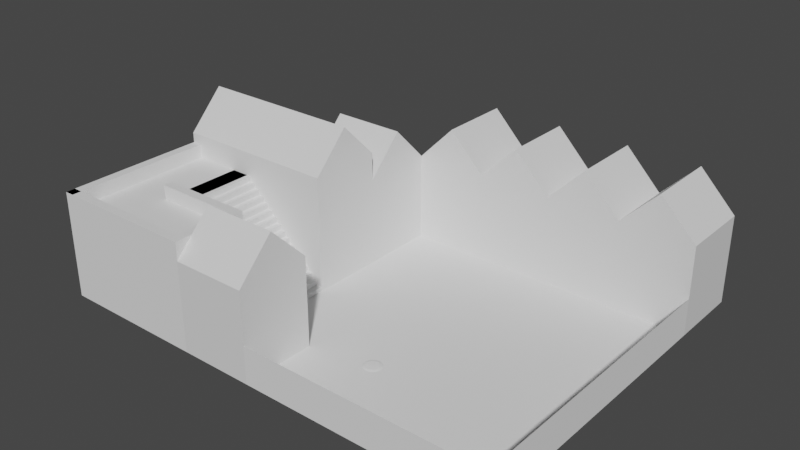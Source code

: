 # Source: town.blend  (saved by Blender 3.5.10; exported with 4.5.12 LTS)
import bpy
from mathutils import Matrix  # noqa: F401  (used for matrix-valued properties, if any)

bpy.ops.wm.read_factory_settings(use_empty=True)
scene = bpy.context.scene
scene.name = 'town'

# ---- collections
col_stairs = bpy.data.collections.new('stairs'); scene.collection.children.link(col_stairs)
col_e_houses = bpy.data.collections.new('e_houses'); scene.collection.children.link(col_e_houses)
col_n_houses = bpy.data.collections.new('n_houses'); scene.collection.children.link(col_n_houses)

# ---- materials (node trees are filled in below, after node groups)
mat_material = bpy.data.materials.new('Material')
mat_material.alpha_threshold = 0.0
mat_material.use_transparent_shadow = False
mat_material.roughness = 0.5
mat_material.line_color = (0.0, 0.0, 0.0, 1.0)

# ---- material node trees
mat_material.use_nodes = True; mat_material.node_tree.nodes.clear()
_N = mat_material.node_tree.nodes; _L = mat_material.node_tree.links
n0 = _N.new('ShaderNodeOutputMaterial'); n0.name = 'Material Output'; n0.location = (300, 300)
n1 = _N.new('ShaderNodeBsdfPrincipled'); n1.name = 'Principled BSDF'; n1.location = (10, 300)
n1.distribution = 'GGX'
n1.subsurface_method = 'RANDOM_WALK_SKIN'
n1.inputs[3].default_value = 1.45
n1.inputs[27].default_value = (0.0, 0.0, 0.0, 1.0)
n1.inputs[28].default_value = 1.0
_L.new(n1.outputs[0], n0.inputs[0])
n0.is_active_output = True

# ---- world
world_world = bpy.data.worlds.new('World'); scene.world = world_world
world_world.use_nodes = True; world_world.node_tree.nodes.clear()
_N = world_world.node_tree.nodes; _L = world_world.node_tree.links
n0 = _N.new('ShaderNodeOutputWorld'); n0.name = 'World Output'; n0.location = (300, 300)
n1 = _N.new('ShaderNodeBackground'); n1.name = 'Background'; n1.location = (10, 300)
n1.inputs[0].default_value = (0.05088, 0.05088, 0.05088, 1.0)
_L.new(n1.outputs[0], n0.inputs[0])
n0.is_active_output = True
world_world.color = (0.05088, 0.05088, 0.05088)
world_world.use_sun_shadow = False
world_world.sun_shadow_jitter_overblur = 0.0

# ---- meshes
me_sphere_001 = bpy.data.meshes.new('Sphere.001')
me_sphere_001.from_pydata([(0.0, 0.3536, 0.3536), (0.0, 0.3536, -0.3536), (0.1353, 0.3266, 0.3536), (0.1913, 0.4619, 0.0), (0.1353, 0.3266, -0.3536), (0.25, 0.25, 0.3536), (0.3536, 0.3536, 0.0), (0.25, 0.25, -0.3536), (0.3266, 0.1353, 0.3536), (0.4619, 0.1913, 0.0), (0.3266, 0.1353, -0.3536), (0.3536, -4.47e-08, 0.3536), (0.5, -7.451e-08, 0.0), (0.3536, -4.47e-08, -0.3536), (0.3266, -0.1353, 0.3536), (0.4619, -0.1913, 0.0), (0.3266, -0.1353, -0.3536), (0.25, -0.25, 0.3536), (0.3536, -0.3536, 0.0), (0.25, -0.25, -0.3536), (0.1353, -0.3266, 0.3536), (0.1913, -0.4619, 0.0), (0.1353, -0.3266, -0.3536), (-1.118e-07, -0.3536, 0.3536), (-1.788e-07, -0.5, 0.0), (-1.118e-07, -0.3536, -0.3536), (-0.1353, -0.3266, 0.3536), (-0.1913, -0.4619, 0.0), (-0.1353, -0.3266, -0.3536), (0.0, 0.0, -0.5), (0.0, 0.0, 0.5), (-0.25, -0.25, 0.3536), (-0.3536, -0.3536, 0.0), (-0.25, -0.25, -0.3536), (-0.3266, -0.1353, 0.3536), (-0.4619, -0.1913, 0.0), (-0.3266, -0.1353, -0.3536), (-0.3536, 1.639e-07, 0.3536), (-0.5, 2.533e-07, 0.0), (-0.3536, 1.639e-07, -0.3536), (-0.3266, 0.1353, 0.3536), (-0.4619, 0.1913, 0.0), (-0.3266, 0.1353, -0.3536), (-0.25, 0.25, 0.3536), (-0.3536, 0.3536, 0.0), (-0.25, 0.25, -0.3536), (-0.1353, 0.3266, 0.3536), (-0.1913, 0.4619, 0.0), (-0.1353, 0.3266, -0.3536), (3.129e-07, 0.5, 0.0)], [], [(29, 1, 4), (49, 0, 2, 3), (1, 49, 3, 4), (0, 30, 2), (4, 3, 6, 7), (2, 30, 5), (29, 4, 7), (3, 2, 5, 6), (6, 5, 8, 9), (7, 6, 9, 10), (5, 30, 8), (29, 7, 10), (29, 10, 13), (9, 8, 11, 12), (10, 9, 12, 13), (8, 30, 11), (29, 13, 16), (12, 11, 14, 15), (13, 12, 15, 16), (11, 30, 14), (29, 16, 19), (15, 14, 17, 18), (16, 15, 18, 19), (14, 30, 17), (29, 19, 22), (18, 17, 20, 21), (19, 18, 21, 22), (17, 30, 20), (20, 30, 23), (29, 22, 25), (21, 20, 23, 24), (22, 21, 24, 25), (25, 24, 27, 28), (23, 30, 26), (29, 25, 28), (24, 23, 26, 27), (28, 27, 32, 33), (26, 30, 31), (29, 28, 33), (27, 26, 31, 32), (33, 32, 35, 36), (31, 30, 34), (29, 33, 36), (32, 31, 34, 35), (36, 35, 38, 39), (34, 30, 37), (29, 36, 39), (35, 34, 37, 38), (39, 38, 41, 42), (37, 30, 40), (29, 39, 42), (38, 37, 40, 41), (41, 40, 43, 44), (42, 41, 44, 45), (40, 30, 43), (29, 42, 45), (29, 45, 48), (44, 43, 46, 47), (45, 44, 47, 48), (43, 30, 46), (29, 48, 1), (47, 46, 0, 49), (48, 47, 49, 1), (46, 30, 0)])
_uv = me_sphere_001.uv_layers.new(name='UVMap')
_uv.uv.foreach_set('vector', [0.7188, 0.0, 0.75, 0.25, 0.6875, 0.25, 0.75, 0.5, 0.75, 0.75, 0.6875, 0.75, 0.6875, 0.5, 0.75, 0.25, 0.75, 0.5, 0.6875, 0.5, 0.6875, 0.25, 0.75, 0.75, 0.7188, 1.0, 0.6875, 0.75, 0.6875, 0.25, 0.6875, 0.5, 0.625, 0.5, 0.625, 0.25, 0.6875, 0.75, 0.6562, 1.0, 0.625, 0.75, 0.6562, 0.0, 0.6875, 0.25, 0.625, 0.25, 0.6875, 0.5, 0.6875, 0.75, 0.625, 0.75, 0.625, 0.5, 0.625, 0.5, 0.625, 0.75, 0.5625, 0.75, 0.5625, 0.5, 0.625, 0.25, 0.625, 0.5, 0.5625, 0.5, 0.5625, 0.25, 0.625, 0.75, 0.5938, 1.0, 0.5625, 0.75, 0.5938, 0.0, 0.625, 0.25, 0.5625, 0.25, 0.5312, 0.0, 0.5625, 0.25, 0.5, 0.25, 0.5625, 0.5, 0.5625, 0.75, 0.5, 0.75, 0.5, 0.5, 0.5625, 0.25, 0.5625, 0.5, 0.5, 0.5, 0.5, 0.25, 0.5625, 0.75, 0.5312, 1.0, 0.5, 0.75, 0.4687, 0.0, 0.5, 0.25, 0.4375, 0.25, 0.5, 0.5, 0.5, 0.75, 0.4375, 0.75, 0.4375, 0.5, 0.5, 0.25, 0.5, 0.5, 0.4375, 0.5, 0.4375, 0.25, 0.5, 0.75, 0.4687, 1.0, 0.4375, 0.75, 0.4062, 0.0, 0.4375, 0.25, 0.375, 0.25, 0.4375, 0.5, 0.4375, 0.75, 0.375, 0.75, 0.375, 0.5, 0.4375, 0.25, 0.4375, 0.5, 0.375, 0.5, 0.375, 0.25, 0.4375, 0.75, 0.4062, 1.0, 0.375, 0.75, 0.3437, 0.0, 0.375, 0.25, 0.3125, 0.25, 0.375, 0.5, 0.375, 0.75, 0.3125, 0.75, 0.3125, 0.5, 0.375, 0.25, 0.375, 0.5, 0.3125, 0.5, 0.3125, 0.25, 0.375, 0.75, 0.3437, 1.0, 0.3125, 0.75, 0.3125, 0.75, 0.2812, 1.0, 0.25, 0.75, 0.2812, 0.0, 0.3125, 0.25, 0.25, 0.25, 0.3125, 0.5, 0.3125, 0.75, 0.25, 0.75, 0.25, 0.5, 0.3125, 0.25, 0.3125, 0.5, 0.25, 0.5, 0.25, 0.25, 0.25, 0.25, 0.25, 0.5, 0.1875, 0.5, 0.1875, 0.25, 0.25, 0.75, 0.2187, 1.0, 0.1875, 0.75, 0.2187, 0.0, 0.25, 0.25, 0.1875, 0.25, 0.25, 0.5, 0.25, 0.75, 0.1875, 0.75, 0.1875, 0.5, 0.1875, 0.25, 0.1875, 0.5, 0.125, 0.5, 0.125, 0.25, 0.1875, 0.75, 0.1562, 1.0, 0.125, 0.75, 0.1562, 0.0, 0.1875, 0.25, 0.125, 0.25, 0.1875, 0.5, 0.1875, 0.75, 0.125, 0.75, 0.125, 0.5, 0.125, 0.25, 0.125, 0.5, 0.0625, 0.5, 0.0625, 0.25, 0.125, 0.75, 0.09375, 1.0, 0.0625, 0.75, 0.09375, 0.0, 0.125, 0.25, 0.0625, 0.25, 0.125, 0.5, 0.125, 0.75, 0.0625, 0.75, 0.0625, 0.5, 0.0625, 0.25, 0.0625, 0.5, 0.0, 0.5, 0.0, 0.25, 0.0625, 0.75, 0.03125, 1.0, 0.0, 0.75, 0.03125, 0.0, 0.0625, 0.25, 0.0, 0.25, 0.0625, 0.5, 0.0625, 0.75, 0.0, 0.75, 0.0, 0.5, 1.0, 0.25, 1.0, 0.5, 0.9375, 0.5, 0.9375, 0.25, 1.0, 0.75, 0.9687, 1.0, 0.9375, 0.75, 0.9687, 0.0, 1.0, 0.25, 0.9375, 0.25, 1.0, 0.5, 1.0, 0.75, 0.9375, 0.75, 0.9375, 0.5, 0.9375, 0.5, 0.9375, 0.75, 0.875, 0.75, 0.875, 0.5, 0.9375, 0.25, 0.9375, 0.5, 0.875, 0.5, 0.875, 0.25, 0.9375, 0.75, 0.9062, 1.0, 0.875, 0.75, 0.9062, 0.0, 0.9375, 0.25, 0.875, 0.25, 0.8437, 0.0, 0.875, 0.25, 0.8125, 0.25, 0.875, 0.5, 0.875, 0.75, 0.8125, 0.75, 0.8125, 0.5, 0.875, 0.25, 0.875, 0.5, 0.8125, 0.5, 0.8125, 0.25, 0.875, 0.75, 0.8437, 1.0, 0.8125, 0.75, 0.7812, 0.0, 0.8125, 0.25, 0.75, 0.25, 0.8125, 0.5, 0.8125, 0.75, 0.75, 0.75, 0.75, 0.5, 0.8125, 0.25, 0.8125, 0.5, 0.75, 0.5, 0.75, 0.25, 0.8125, 0.75, 0.7812, 1.0, 0.75, 0.75])
me_sphere_001.update()
me_cube_004 = bpy.data.meshes.new('Cube.004')
me_cube_004.from_pydata([(-6.5, -1.5, -0.5), (-7.0, -2.0, -1.0), (-6.5, -1.5, 3.5), (-7.0, -2.0, 4.0), (-6.5, -1.5, 4.0), (1.0, -2.0, -1.0), (0.5, -1.5, -0.5), (1.0, -2.0, 4.0), (0.5, -1.5, 3.5), (0.5, -1.5, 4.0), (1.0, 2.0, -1.0), (0.5, 1.5, -0.5), (1.0, 2.0, 4.0), (0.5, 1.5, 3.5), (0.5, 1.5, 4.0), (-4.0, 2.0, -1.0), (-4.5, 1.5, -0.5), (-4.0, 2.0, 4.0), (-4.0, 1.5, 4.0), (-4.5, 1.5, 3.5), (-4.0, 6.0, -1.0), (-4.5, 5.5, -0.5), (-7.0, 6.0, -1.0), (-6.5, 5.5, -0.5), (-6.5, 6.0, 4.0), (-7.0, 6.0, 4.0), (-6.5, 5.5, 3.5), (-4.5, 5.5, 3.5), (-4.0, 6.0, 4.0), (-7.0, -1.5, 4.75), (-7.0, -2.0, 4.75), (0.5, -1.5, 4.75), (1.0, -2.0, 4.75), (0.5, 1.5, 4.75), (1.0, 2.0, 4.75), (-4.0, 1.5, 4.75), (-4.0, 2.0, 4.75), (-7.0, -2.0, 4.75), (-6.5, -2.0, 4.75), (-7.0, 6.0, 4.75), (-6.5, 6.0, 4.75)], [], [(35, 33, 34, 36), (33, 31, 32, 34), (31, 29, 30, 32), (29, 4, 3, 30), (18, 35, 36, 17), (39, 37, 38, 40), (40, 24, 25, 39), (4, 38, 37, 3), (14, 18, 28, 24, 4, 9), (13, 8, 2, 26, 27, 19), (5, 10, 12, 7), (6, 8, 13, 11), (1, 5, 7, 3), (0, 2, 8, 6), (1, 3, 25, 22), (0, 23, 26, 2), (10, 15, 17, 12), (11, 13, 19, 16), (20, 22, 25, 24, 28), (21, 27, 26, 23), (18, 17, 15, 20, 28), (27, 21, 16, 19), (5, 1, 22, 20, 15, 10), (6, 11, 16, 21, 23, 0), (30, 3, 7, 32), (29, 31, 9, 4), (32, 7, 12, 34), (31, 33, 14, 9), (34, 12, 17, 36), (33, 35, 18, 14), (39, 25, 3, 37), (40, 38, 4, 24)])
_uv = me_cube_004.uv_layers.new(name='UVMap')
_uv.uv.foreach_set('vector', [0.7812, 0.5, 0.625, 0.5, 0.625, 0.5, 0.7812, 0.5, 0.625, 0.5, 0.625, 0.75, 0.625, 0.75, 0.625, 0.5, 0.625, 0.75, 0.875, 0.75, 0.875, 0.75, 0.625, 0.75, 0.875, 0.75, 0.875, 0.75, 0.875, 0.75, 0.875, 0.75, 0.7812, 0.5, 0.7812, 0.5, 0.7812, 0.5, 0.7812, 0.5, 0.875, 0.5, 0.875, 0.75, 0.875, 0.75, 0.875, 0.5, 0.875, 0.5, 0.875, 0.5, 0.875, 0.5, 0.875, 0.5, 0.875, 0.75, 0.875, 0.75, 0.875, 0.75, 0.875, 0.75, 0.625, 0.5, 0.7812, 0.5, 0.7812, 0.5, 0.875, 0.5, 0.875, 0.75, 0.625, 0.75, 0.625, 0.5, 0.625, 0.75, 0.875, 0.75, 0.875, 0.5, 0.7812, 0.5, 0.7812, 0.5, 0.375, 0.75, 0.375, 0.5, 0.625, 0.5, 0.625, 0.75, 0.375, 0.75, 0.625, 0.75, 0.625, 0.5, 0.375, 0.5, 0.375, 1.0, 0.375, 0.75, 0.625, 0.75, 0.625, 1.0, 0.375, 1.0, 0.625, 1.0, 0.625, 0.75, 0.375, 0.75, 0.375, 0.0, 0.625, 0.0, 0.625, 0.25, 0.375, 0.25, 0.375, 0.0, 0.375, 0.25, 0.625, 0.25, 0.625, 0.0, 0.375, 0.5, 0.375, 0.3438, 0.625, 0.3438, 0.625, 0.5, 0.375, 0.5, 0.625, 0.5, 0.625, 0.3438, 0.375, 0.3438, 0.375, 0.3438, 0.375, 0.25, 0.625, 0.25, 0.625, 0.25, 0.625, 0.3438, 0.375, 0.3438, 0.625, 0.3438, 0.625, 0.25, 0.375, 0.25, 0.625, 0.3438, 0.625, 0.3438, 0.375, 0.3438, 0.375, 0.3438, 0.625, 0.3438, 0.625, 0.3438, 0.375, 0.3438, 0.375, 0.3438, 0.625, 0.3438, 0.375, 0.75, 0.125, 0.75, 0.125, 0.5, 0.2188, 0.5, 0.2188, 0.5, 0.375, 0.5, 0.375, 0.75, 0.375, 0.5, 0.2188, 0.5, 0.2188, 0.5, 0.125, 0.5, 0.125, 0.75, 0.875, 0.75, 0.875, 0.75, 0.625, 0.75, 0.625, 0.75, 0.875, 0.75, 0.625, 0.75, 0.625, 0.75, 0.875, 0.75, 0.625, 0.75, 0.625, 0.75, 0.625, 0.5, 0.625, 0.5, 0.625, 0.75, 0.625, 0.5, 0.625, 0.5, 0.625, 0.75, 0.625, 0.5, 0.625, 0.5, 0.7812, 0.5, 0.7812, 0.5, 0.625, 0.5, 0.7812, 0.5, 0.7812, 0.5, 0.625, 0.5, 0.875, 0.5, 0.875, 0.5, 0.875, 0.75, 0.875, 0.75, 0.875, 0.5, 0.875, 0.75, 0.875, 0.75, 0.875, 0.5])
me_cube_004.update()
me_plane = bpy.data.meshes.new('Plane')
me_plane.from_pydata([(-1.0, 1.0, 0.0), (1.0, 1.0, 0.0), (-1.0, -15.0, 0.0), (1.0, -15.0, 0.0), (-1.0, -15.0, -13.0), (1.0, -15.0, -13.0)], [], [(0, 1, 3, 2), (3, 5, 4, 2)])
_uv = me_plane.uv_layers.new(name='UVMap')
_uv.uv.foreach_set('vector', [0.0, 1.0, 1.0, 1.0, 1.0, 0.0, 0.0, 0.0, 1.0, 0.0, 1.0, 0.0, 0.0, 0.0, 0.0, 0.0])
me_plane.update()
me_plane_001 = bpy.data.meshes.new('Plane.001')
me_plane_001.from_pydata([(-15.0, -15.0, 0.0), (1.0, -15.0, 0.0), (-15.0, 1.0, 0.0), (1.0, 1.0, 0.0)], [], [(0, 1, 3, 2)])
_uv = me_plane_001.uv_layers.new(name='UVMap')
_uv.uv.foreach_set('vector', [0.0, 0.0, 1.0, 0.0, 1.0, 1.0, 0.0, 1.0])
me_plane_001.update()
me_cube_002 = bpy.data.meshes.new('Cube.002')
me_cube_002.from_pydata([(-5.0, -1.0, -1.0), (-5.0, -1.0, 4.0), (-5.0, 3.0, -1.0), (-5.0, 3.0, 4.0), (1.0, -1.0, -1.0), (1.0, 3.0, -1.0), (1.0, -1.0, -0.75), (-3.75, -1.0, 4.0), (0.7031, -1.0, -0.75), (0.7031, -1.0, -0.4531), (0.4062, -1.0, -0.4531), (0.4062, -1.0, -0.1562), (0.1094, -1.0, -0.1562), (0.1094, -1.0, 0.1406), (-0.1875, -1.0, 0.1406), (-0.1875, -1.0, 0.4375), (-0.4844, -1.0, 0.4375), (-0.4844, -1.0, 0.7344), (-0.7812, -1.0, 0.7344), (-0.7812, -1.0, 1.031), (-1.078, -1.0, 1.031), (-1.078, -1.0, 1.328), (-1.375, -1.0, 1.328), (-1.375, -1.0, 1.625), (-1.672, -1.0, 1.625), (-1.672, -1.0, 1.922), (-1.969, -1.0, 1.922), (-1.969, -1.0, 2.219), (-2.266, -1.0, 2.219), (-2.266, -1.0, 2.516), (-2.562, -1.0, 2.516), (-2.562, -1.0, 2.812), (-2.859, -1.0, 2.812), (-2.859, -1.0, 3.109), (-3.156, -1.0, 3.109), (-3.156, -1.0, 3.406), (-3.453, -1.0, 3.406), (-3.453, -1.0, 3.703), (-3.75, -1.0, 3.703), (-3.75, 3.0, 4.0), (1.0, 3.0, -0.75), (-3.75, 3.0, 3.703), (-3.453, 3.0, 3.703), (-3.453, 3.0, 3.406), (-3.156, 3.0, 3.406), (-3.156, 3.0, 3.109), (-2.859, 3.0, 3.109), (-2.859, 3.0, 2.812), (-2.562, 3.0, 2.812), (-2.562, 3.0, 2.516), (-2.266, 3.0, 2.516), (-2.266, 3.0, 2.219), (-1.969, 3.0, 2.219), (-1.969, 3.0, 1.922), (-1.672, 3.0, 1.922), (-1.672, 3.0, 1.625), (-1.375, 3.0, 1.625), (-1.375, 3.0, 1.328), (-1.078, 3.0, 1.328), (-1.078, 3.0, 1.031), (-0.7812, 3.0, 1.031), (-0.7812, 3.0, 0.7344), (-0.4844, 3.0, 0.7344), (-0.4844, 3.0, 0.4375), (-0.1875, 3.0, 0.4375), (-0.1875, 3.0, 0.1406), (0.1094, 3.0, 0.1406), (0.1094, 3.0, -0.1562), (0.4062, 3.0, -0.1562), (0.4062, 3.0, -0.4531), (0.7031, 3.0, -0.4531), (0.7031, 3.0, -0.75)], [], [(0, 1, 3, 2), (4, 6, 8, 9, 10, 11, 12, 13, 14, 15, 16, 17, 18, 19, 20, 21, 22, 23, 24, 25, 26, 27, 28, 29, 30, 31, 32, 33, 34, 35, 36, 37, 38, 7, 1, 0), (2, 3, 39, 41, 42, 43, 44, 45, 46, 47, 48, 49, 50, 51, 52, 53, 54, 55, 56, 57, 58, 59, 60, 61, 62, 63, 64, 65, 66, 67, 68, 69, 70, 71, 40, 5), (2, 5, 4, 0), (5, 40, 6, 4), (39, 7, 38, 41), (41, 38, 37, 42), (42, 37, 36, 43), (43, 36, 35, 44), (44, 35, 34, 45), (45, 34, 33, 46), (46, 33, 32, 47), (47, 32, 31, 48), (48, 31, 30, 49), (49, 30, 29, 50), (50, 29, 28, 51), (51, 28, 27, 52), (52, 27, 26, 53), (53, 26, 25, 54), (54, 25, 24, 55), (55, 24, 23, 56), (56, 23, 22, 57), (57, 22, 21, 58), (58, 21, 20, 59), (59, 20, 19, 60), (60, 19, 18, 61), (61, 18, 17, 62), (62, 17, 16, 63), (63, 16, 15, 64), (64, 15, 14, 65), (65, 14, 13, 66), (66, 13, 12, 67), (67, 12, 11, 68), (68, 11, 10, 69), (69, 10, 9, 70), (70, 9, 8, 71), (71, 8, 6, 40), (39, 3, 1, 7)])
_uv = me_cube_002.uv_layers.new(name='UVMap')
_uv.uv.foreach_set('vector', [0.375, 0.0, 0.625, 0.0, 0.625, 0.25, 0.375, 0.25, 0.375, 0.75, 0.3875, 0.75, 0.3875, 0.7624, 0.4023, 0.7624, 0.4023, 0.7747, 0.4172, 0.7747, 0.4172, 0.7871, 0.432, 0.7871, 0.432, 0.7995, 0.4469, 0.7995, 0.4469, 0.8118, 0.4617, 0.8118, 0.4617, 0.8242, 0.4766, 0.8242, 0.4766, 0.8366, 0.4914, 0.8366, 0.4914, 0.849, 0.5063, 0.849, 0.5063, 0.8613, 0.5211, 0.8613, 0.5211, 0.8737, 0.5359, 0.8737, 0.5359, 0.8861, 0.5508, 0.8861, 0.5508, 0.8984, 0.5656, 0.8984, 0.5656, 0.9108, 0.5805, 0.9108, 0.5805, 0.9232, 0.5953, 0.9232, 0.5953, 0.9355, 0.6102, 0.9355, 0.6102, 0.9479, 0.625, 0.9479, 0.625, 1.0, 0.375, 1.0, 0.375, 0.25, 0.625, 0.25, 0.625, 0.3021, 0.6102, 0.3021, 0.6102, 0.3145, 0.5953, 0.3145, 0.5953, 0.3268, 0.5805, 0.3268, 0.5805, 0.3392, 0.5656, 0.3392, 0.5656, 0.3516, 0.5508, 0.3516, 0.5508, 0.3639, 0.5359, 0.3639, 0.5359, 0.3763, 0.5211, 0.3763, 0.5211, 0.3887, 0.5063, 0.3887, 0.5062, 0.401, 0.4914, 0.401, 0.4914, 0.4134, 0.4766, 0.4134, 0.4766, 0.4258, 0.4617, 0.4258, 0.4617, 0.4382, 0.4469, 0.4382, 0.4469, 0.4505, 0.432, 0.4505, 0.432, 0.4629, 0.4172, 0.4629, 0.4172, 0.4753, 0.4023, 0.4753, 0.4023, 0.4876, 0.3875, 0.4876, 0.3875, 0.5, 0.375, 0.5, 0.125, 0.5, 0.375, 0.5, 0.375, 0.75, 0.125, 0.75, 0.375, 0.5, 0.3875, 0.5, 0.3875, 0.75, 0.375, 0.75, 0.8229, 0.5, 0.8229, 0.75, 0.8229, 0.75, 0.8229, 0.5, 0.8229, 0.5, 0.8229, 0.75, 0.8105, 0.75, 0.8105, 0.5, 0.8105, 0.5, 0.8105, 0.75, 0.8105, 0.75, 0.8105, 0.5, 0.8105, 0.5, 0.8105, 0.75, 0.7982, 0.75, 0.7982, 0.5, 0.7982, 0.5, 0.7982, 0.75, 0.7982, 0.75, 0.7982, 0.5, 0.7982, 0.5, 0.7982, 0.75, 0.7858, 0.75, 0.7858, 0.5, 0.7858, 0.5, 0.7858, 0.75, 0.7858, 0.75, 0.7858, 0.5, 0.7858, 0.5, 0.7858, 0.75, 0.7734, 0.75, 0.7734, 0.5, 0.7734, 0.5, 0.7734, 0.75, 0.7734, 0.75, 0.7734, 0.5, 0.7734, 0.5, 0.7734, 0.75, 0.7611, 0.75, 0.7611, 0.5, 0.7611, 0.5, 0.7611, 0.75, 0.7611, 0.75, 0.7611, 0.5, 0.7611, 0.5, 0.7611, 0.75, 0.7487, 0.75, 0.7487, 0.5, 0.7487, 0.5, 0.7487, 0.75, 0.7487, 0.75, 0.7487, 0.5, 0.7487, 0.5, 0.7487, 0.75, 0.7363, 0.75, 0.7363, 0.5, 0.7363, 0.5, 0.7363, 0.75, 0.7363, 0.75, 0.7363, 0.5, 0.7363, 0.5, 0.7363, 0.75, 0.625, 0.75, 0.625, 0.5, 0.625, 0.5, 0.625, 0.75, 0.4914, 0.75, 0.4914, 0.5, 0.4914, 0.5, 0.4914, 0.75, 0.4914, 0.75, 0.4914, 0.5, 0.4914, 0.5, 0.4914, 0.75, 0.4766, 0.75, 0.4766, 0.5, 0.4766, 0.5, 0.4766, 0.75, 0.4766, 0.75, 0.4766, 0.5, 0.4766, 0.5, 0.4766, 0.75, 0.4617, 0.75, 0.4617, 0.5, 0.4617, 0.5, 0.4617, 0.75, 0.4617, 0.75, 0.4617, 0.5, 0.4617, 0.5, 0.4617, 0.75, 0.4469, 0.75, 0.4469, 0.5, 0.4469, 0.5, 0.4469, 0.75, 0.4469, 0.75, 0.4469, 0.5, 0.4469, 0.5, 0.4469, 0.75, 0.432, 0.75, 0.432, 0.5, 0.432, 0.5, 0.432, 0.75, 0.432, 0.75, 0.432, 0.5, 0.432, 0.5, 0.432, 0.75, 0.4172, 0.75, 0.4172, 0.5, 0.4172, 0.5, 0.4172, 0.75, 0.4172, 0.75, 0.4172, 0.5, 0.4172, 0.5, 0.4172, 0.75, 0.4023, 0.75, 0.4023, 0.5, 0.4023, 0.5, 0.4023, 0.75, 0.4023, 0.75, 0.4023, 0.5, 0.4023, 0.5, 0.4023, 0.75, 0.3875, 0.75, 0.3875, 0.5, 0.3875, 0.5, 0.3875, 0.75, 0.3875, 0.75, 0.3875, 0.5, 0.8229, 0.5, 0.875, 0.5, 0.875, 0.75, 0.8229, 0.75])
me_cube_002.update()
me_cube_003 = bpy.data.meshes.new('Cube.003')
me_cube_003.from_pydata([(-5.0, -1.0, -1.0), (-5.0, -1.0, 4.0), (-5.0, 3.0, -1.0), (-5.0, 3.0, 4.0), (1.0, -1.0, -1.0), (1.0, 3.0, -1.0), (1.0, -1.0, -1.0), (-4.0, -1.0, 4.0), (-4.0, 3.0, 4.0), (1.0, 3.0, -1.0)], [], [(0, 1, 3, 2), (4, 6, 7, 1, 0), (2, 3, 8, 9, 5), (2, 5, 4, 0), (5, 9, 6, 4), (8, 7, 6, 9), (8, 3, 1, 7)])
_uv = me_cube_003.uv_layers.new(name='UVMap')
_uv.uv.foreach_set('vector', [0.375, 0.0, 0.625, 0.0, 0.625, 0.25, 0.375, 0.25, 0.375, 0.75, 0.375, 0.75, 0.625, 0.9583, 0.625, 1.0, 0.375, 1.0, 0.375, 0.25, 0.625, 0.25, 0.625, 0.2917, 0.375, 0.5, 0.375, 0.5, 0.125, 0.5, 0.375, 0.5, 0.375, 0.75, 0.125, 0.75, 0.375, 0.5, 0.375, 0.5, 0.375, 0.75, 0.375, 0.75, 0.8333, 0.5, 0.8333, 0.75, 0.375, 0.75, 0.375, 0.5, 0.8333, 0.5, 0.875, 0.5, 0.875, 0.75, 0.8333, 0.75])
me_cube_003.update()
me_cube_006 = bpy.data.meshes.new('Cube.006')
me_cube_006.from_pydata([(1.0, 2.0, -1.0), (1.0, -2.0, -1.0), (-3.0, 2.0, -1.0), (-3.0, -2.0, -1.0), (1.0, -2.0, 3.787), (-3.0, -2.0, 3.787), (1.0, 2.0, 3.787), (-3.0, 2.0, 3.787), (1.0, 0.0, 5.819), (-3.0, 0.0, 5.819)], [], [(3, 5, 9, 7, 2), (2, 7, 6, 0), (2, 0, 1, 3), (1, 4, 5, 3), (0, 6, 8, 4, 1), (6, 7, 9, 8), (8, 9, 5, 4)])
_uv = me_cube_006.uv_layers.new(name='UVMap')
_uv.uv.foreach_set('vector', [0.375, 0.0, 0.625, 0.0, 0.625, 0.125, 0.625, 0.25, 0.375, 0.25, 0.375, 0.25, 0.625, 0.25, 0.625, 0.5, 0.375, 0.5, 0.125, 0.5, 0.375, 0.5, 0.375, 0.75, 0.125, 0.75, 0.375, 0.75, 0.625, 0.75, 0.625, 1.0, 0.375, 1.0, 0.375, 0.5, 0.625, 0.5, 0.625, 0.625, 0.625, 0.75, 0.375, 0.75, 0.625, 0.5, 0.875, 0.5, 0.875, 0.625, 0.625, 0.625, 0.625, 0.625, 0.875, 0.625, 0.875, 0.75, 0.625, 0.75])
me_cube_006.materials.append(mat_material)
me_cube_006.use_mirror_vertex_groups = False
me_cube_006.update()
me_cube_007 = bpy.data.meshes.new('Cube.007')
me_cube_007.from_pydata([(1.0, 2.0, -1.0), (1.0, -2.0, -1.0), (1.0, -2.0, 3.787), (-3.0, -2.0, 3.787), (1.0, 2.0, 3.787), (-3.0, 2.0, 3.787), (1.0, 0.0, 5.819), (-3.0, 0.0, 5.819)], [], [(0, 4, 6, 2, 1), (4, 5, 7, 6), (6, 7, 3, 2)])
_uv = me_cube_007.uv_layers.new(name='UVMap')
_uv.uv.foreach_set('vector', [0.375, 0.5, 0.625, 0.5, 0.625, 0.625, 0.625, 0.75, 0.375, 0.75, 0.625, 0.5, 0.875, 0.5, 0.875, 0.625, 0.625, 0.625, 0.625, 0.625, 0.875, 0.625, 0.875, 0.75, 0.625, 0.75])
me_cube_007.materials.append(mat_material)
me_cube_007.use_mirror_vertex_groups = False
me_cube_007.update()
me_cube_008 = bpy.data.meshes.new('Cube.008')
me_cube_008.from_pydata([(1.0, 2.0, -1.0), (1.0, -2.0, -1.0), (1.0, -2.0, 3.787), (-3.0, -2.0, 3.787), (1.0, 2.0, 3.787), (-3.0, 2.0, 3.787), (1.0, 0.0, 5.819), (-3.0, 0.0, 5.819)], [], [(0, 4, 6, 2, 1), (4, 5, 7, 6), (6, 7, 3, 2)])
_uv = me_cube_008.uv_layers.new(name='UVMap')
_uv.uv.foreach_set('vector', [0.375, 0.5, 0.625, 0.5, 0.625, 0.625, 0.625, 0.75, 0.375, 0.75, 0.625, 0.5, 0.875, 0.5, 0.875, 0.625, 0.625, 0.625, 0.625, 0.625, 0.875, 0.625, 0.875, 0.75, 0.625, 0.75])
me_cube_008.materials.append(mat_material)
me_cube_008.use_mirror_vertex_groups = False
me_cube_008.update()
me_cube_009 = bpy.data.meshes.new('Cube.009')
me_cube_009.from_pydata([(1.0, 2.0, -1.0), (1.0, -2.0, -1.0), (-3.0, 2.0, -1.0), (-3.0, -2.0, -1.0), (1.0, -2.0, 3.787), (-3.0, -2.0, 3.787), (1.0, 2.0, 3.787), (-3.0, 2.0, 3.787), (1.0, 0.0, 5.819), (-3.0, 0.0, 5.819)], [], [(3, 5, 9, 7, 2), (2, 7, 6, 0), (2, 0, 1, 3), (1, 4, 5, 3), (0, 6, 8, 4, 1), (6, 7, 9, 8), (8, 9, 5, 4)])
_uv = me_cube_009.uv_layers.new(name='UVMap')
_uv.uv.foreach_set('vector', [0.375, 0.0, 0.625, 0.0, 0.625, 0.125, 0.625, 0.25, 0.375, 0.25, 0.375, 0.25, 0.625, 0.25, 0.625, 0.5, 0.375, 0.5, 0.125, 0.5, 0.375, 0.5, 0.375, 0.75, 0.125, 0.75, 0.375, 0.75, 0.625, 0.75, 0.625, 1.0, 0.375, 1.0, 0.375, 0.5, 0.625, 0.5, 0.625, 0.625, 0.625, 0.75, 0.375, 0.75, 0.625, 0.5, 0.875, 0.5, 0.875, 0.625, 0.625, 0.625, 0.625, 0.625, 0.875, 0.625, 0.875, 0.75, 0.625, 0.75])
me_cube_009.materials.append(mat_material)
me_cube_009.use_mirror_vertex_groups = False
me_cube_009.update()
me_cube_001 = bpy.data.meshes.new('Cube.001')
me_cube_001.from_pydata([(6.0, 2.0, -1.0), (6.0, -2.0, -1.0), (-3.0, 2.0, -1.0), (-3.0, -2.0, -1.0), (6.0, -2.0, 5.287), (-3.0, -2.0, 5.287), (6.0, 2.0, 5.287), (-3.0, 2.0, 5.287), (6.0, 0.0, 7.319), (-3.0, 0.0, 7.319)], [], [(3, 5, 9, 7, 2), (2, 7, 6, 0), (2, 0, 1, 3), (1, 4, 5, 3), (0, 6, 8, 4, 1), (6, 7, 9, 8), (8, 9, 5, 4)])
_uv = me_cube_001.uv_layers.new(name='UVMap')
_uv.uv.foreach_set('vector', [0.375, 0.0, 0.625, 0.0, 0.625, 0.125, 0.625, 0.25, 0.375, 0.25, 0.375, 0.25, 0.625, 0.25, 0.625, 0.5, 0.375, 0.5, 0.125, 0.5, 0.375, 0.5, 0.375, 0.75, 0.125, 0.75, 0.375, 0.75, 0.625, 0.75, 0.625, 1.0, 0.375, 1.0, 0.375, 0.5, 0.625, 0.5, 0.625, 0.625, 0.625, 0.75, 0.375, 0.75, 0.625, 0.5, 0.875, 0.5, 0.875, 0.625, 0.625, 0.625, 0.625, 0.625, 0.875, 0.625, 0.875, 0.75, 0.625, 0.75])
me_cube_001.materials.append(mat_material)
me_cube_001.use_mirror_vertex_groups = False
me_cube_001.update()
me_cube = bpy.data.meshes.new('Cube')
me_cube.from_pydata([(1.0, 2.0, -1.0), (1.0, -2.0, -1.0), (-3.0, 2.0, -1.0), (-3.0, -2.0, -1.0), (1.0, -2.0, 3.787), (-3.0, -2.0, 3.787), (1.0, 2.0, 3.787), (-3.0, 2.0, 3.787), (1.0, 0.0, 5.819), (-3.0, 0.0, 5.819)], [], [(3, 5, 9, 7, 2), (2, 7, 6, 0), (2, 0, 1, 3), (1, 4, 5, 3), (0, 6, 8, 4, 1), (6, 7, 9, 8), (8, 9, 5, 4)])
_uv = me_cube.uv_layers.new(name='UVMap')
_uv.uv.foreach_set('vector', [0.375, 0.0, 0.625, 0.0, 0.625, 0.125, 0.625, 0.25, 0.375, 0.25, 0.375, 0.25, 0.625, 0.25, 0.625, 0.5, 0.375, 0.5, 0.125, 0.5, 0.375, 0.5, 0.375, 0.75, 0.125, 0.75, 0.375, 0.75, 0.625, 0.75, 0.625, 1.0, 0.375, 1.0, 0.375, 0.5, 0.625, 0.5, 0.625, 0.625, 0.625, 0.75, 0.375, 0.75, 0.625, 0.5, 0.875, 0.5, 0.875, 0.625, 0.625, 0.625, 0.625, 0.625, 0.875, 0.625, 0.875, 0.75, 0.625, 0.75])
me_cube.materials.append(mat_material)
me_cube.use_mirror_vertex_groups = False
me_cube.update()
me_cube_005 = bpy.data.meshes.new('Cube.005')
me_cube_005.from_pydata([(1.0, 2.0, -1.0), (1.0, -2.0, -1.0), (-3.0, 2.0, -1.0), (-3.0, -2.0, -1.0), (1.0, -2.0, 3.787), (-3.0, -2.0, 3.787), (1.0, 2.0, 3.787), (-3.0, 2.0, 3.787), (1.0, 0.0, 5.819), (-3.0, 0.0, 5.819)], [], [(3, 5, 9, 7, 2), (2, 7, 6, 0), (2, 0, 1, 3), (1, 4, 5, 3), (0, 6, 8, 4, 1), (6, 7, 9, 8), (8, 9, 5, 4)])
_uv = me_cube_005.uv_layers.new(name='UVMap')
_uv.uv.foreach_set('vector', [0.375, 0.0, 0.625, 0.0, 0.625, 0.125, 0.625, 0.25, 0.375, 0.25, 0.375, 0.25, 0.625, 0.25, 0.625, 0.5, 0.375, 0.5, 0.125, 0.5, 0.375, 0.5, 0.375, 0.75, 0.125, 0.75, 0.375, 0.75, 0.625, 0.75, 0.625, 1.0, 0.375, 1.0, 0.375, 0.5, 0.625, 0.5, 0.625, 0.625, 0.625, 0.75, 0.375, 0.75, 0.625, 0.5, 0.875, 0.5, 0.875, 0.625, 0.625, 0.625, 0.625, 0.625, 0.875, 0.625, 0.875, 0.75, 0.625, 0.75])
me_cube_005.materials.append(mat_material)
me_cube_005.use_mirror_vertex_groups = False
me_cube_005.update()

# ---- objects
ob_blob_noimp = bpy.data.objects.new('blob-noimp', me_sphere_001)
ob_wall_col = bpy.data.objects.new('wall-col', me_cube_004)
ob_plaza_wall_col = bpy.data.objects.new('plaza_wall-col', me_plane)
ob_plaza_floor_col = bpy.data.objects.new('plaza_floor-col', me_plane_001)
ob_stairs = bpy.data.objects.new('stairs', me_cube_002)
ob_stairs_colonly = bpy.data.objects.new('stairs-colonly', me_cube_003)
ob_outer_house2_col = bpy.data.objects.new('outer_house2-col', me_cube_006)
ob_outer_house3_col = bpy.data.objects.new('outer_house3-col', me_cube_007)
ob_outer_house4_col = bpy.data.objects.new('outer_house4-col', me_cube_008)
ob_outer_house5_col = bpy.data.objects.new('outer_house5-col', me_cube_009)
ob_tall_house_col = bpy.data.objects.new('tall_house-col', me_cube_001)
ob_house_col_001 = bpy.data.objects.new('house-col.001', me_cube)
ob_outer_house1_col = bpy.data.objects.new('outer_house1-col', me_cube_005)

# ---- transforms, parenting, visibility, modifiers, constraints
ob_blob_noimp.location = (4.346, 2.65, 0.0)
ob_blob_noimp.scale = (1.0, 1.0, 0.1)
ob_wall_col.location = (-4.0, 0.0, 1.0)
ob_plaza_wall_col.location = (14.0, 13.0, 1.0)
ob_plaza_wall_col.rotation_euler = (-0.0, 1.571, 0.0)
ob_plaza_floor_col.location = (13.0, 13.0, 0.0)
ob_stairs.location = (-3.0, 3.0, 1.0)
ob_stairs_colonly.location = (-3.0, 3.0, 1.0)
ob_outer_house2_col.location = (-1.192e-07, 15.0, 1.0)
ob_outer_house2_col.rotation_euler = (0.0, -0.0, -1.571)
ob_outer_house2_col.lock_rotations_4d = False
ob_outer_house2_col.empty_display_type = 'ARROWS'
ob_outer_house2_col.lineart.crease_threshold = 0.0
ob_outer_house3_col.location = (4.0, 15.0, 1.0)
ob_outer_house3_col.rotation_euler = (0.0, -0.0, -1.571)
ob_outer_house3_col.lock_rotations_4d = False
ob_outer_house3_col.empty_display_type = 'ARROWS'
ob_outer_house3_col.lineart.crease_threshold = 0.0
ob_outer_house4_col.location = (8.0, 15.0, 1.0)
ob_outer_house4_col.rotation_euler = (0.0, -0.0, -1.571)
ob_outer_house4_col.lock_rotations_4d = False
ob_outer_house4_col.empty_display_type = 'ARROWS'
ob_outer_house4_col.lineart.crease_threshold = 0.0
ob_outer_house5_col.location = (12.0, 15.0, 1.0)
ob_outer_house5_col.rotation_euler = (0.0, -0.0, -1.571)
ob_outer_house5_col.lock_rotations_4d = False
ob_outer_house5_col.empty_display_type = 'ARROWS'
ob_outer_house5_col.lineart.crease_threshold = 0.0
ob_tall_house_col.location = (-8.0, 8.0, 1.0)
ob_tall_house_col.lock_rotations_4d = False
ob_tall_house_col.empty_display_type = 'ARROWS'
ob_tall_house_col.lineart.crease_threshold = 0.0
ob_house_col_001.location = (0.0, 0.0, 1.0)
ob_house_col_001.lock_rotations_4d = False
ob_house_col_001.empty_display_type = 'ARROWS'
ob_house_col_001.lineart.crease_threshold = 0.0
ob_outer_house1_col.location = (-3.0, 12.0, 1.0)
ob_outer_house1_col.lock_rotations_4d = False
ob_outer_house1_col.empty_display_type = 'ARROWS'
ob_outer_house1_col.lineart.crease_threshold = 0.0

# ---- collection membership
scene.collection.objects.link(ob_blob_noimp)
scene.collection.objects.link(ob_wall_col)
scene.collection.objects.link(ob_plaza_wall_col)
scene.collection.objects.link(ob_plaza_floor_col)
col_stairs.objects.link(ob_stairs)
col_stairs.objects.link(ob_stairs_colonly)
col_e_houses.objects.link(ob_outer_house2_col)
col_e_houses.objects.link(ob_outer_house3_col)
col_e_houses.objects.link(ob_outer_house4_col)
col_e_houses.objects.link(ob_outer_house5_col)
col_n_houses.objects.link(ob_tall_house_col)
col_n_houses.objects.link(ob_house_col_001)
col_n_houses.objects.link(ob_outer_house1_col)

# ---- scene / render settings (as saved in the file)
scene.frame_start = 1; scene.frame_end = 250; scene.frame_set(1)
scene.render.engine = 'BLENDER_EEVEE_NEXT'
scene.cycles.sampling_pattern = 'TABULATED_SOBOL'
scene.view_settings.view_transform = 'Filmic'
bpy.context.view_layer.update()

# ---- added for rendering (the .blend has no active camera and no usable light): camera, sun
cam_auto = bpy.data.cameras.new('AutoCamera')
cam_auto.lens = 50.0
cam_auto.sensor_width = 36.0
cam_auto.clip_end = 1000.0
ob_auto_camera = bpy.data.objects.new('AutoCamera', cam_auto)
scene.collection.objects.link(ob_auto_camera)
ob_auto_camera.location = (32.117, -28.7404, 28.6281)
ob_auto_camera.rotation_euler = (1.09748, -7.21219e-08, 0.694738)
scene.camera = ob_auto_camera
light_auto_sun = bpy.data.lights.new('AutoSun', 'SUN')
light_auto_sun.energy = 3.0
light_auto_sun.angle = 0.0523599
ob_auto_sun = bpy.data.objects.new('AutoSun', light_auto_sun)
scene.collection.objects.link(ob_auto_sun)
ob_auto_sun.rotation_euler = (0.872665, 0.174533, 0.523599)
bpy.context.view_layer.update()
